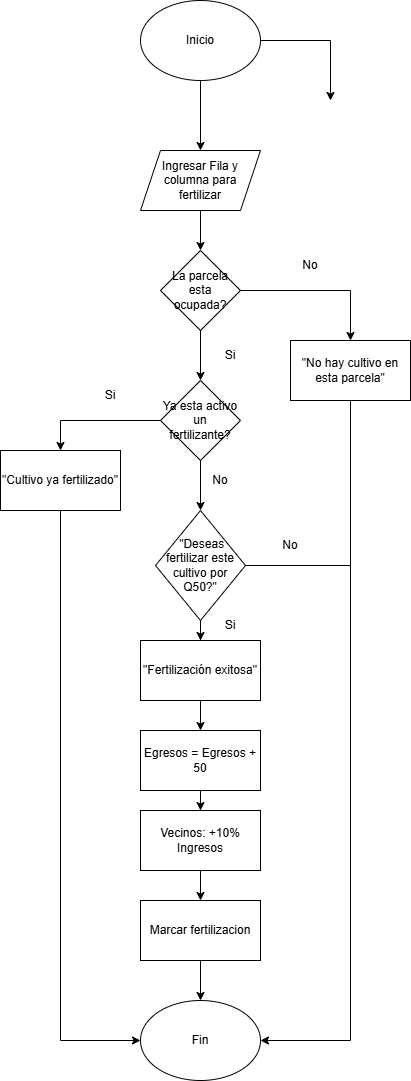

The diagram above was exported from draw.io. Its source (the exported page's mxGraphModel, read from the mxfile embedded in the PNG):
<mxGraphModel dx="1880" dy="567" grid="1" gridSize="10" guides="1" tooltips="1" connect="1" arrows="1" fold="1" page="1" pageScale="1" pageWidth="850" pageHeight="1100" math="0" shadow="0">
  <root>
    <mxCell id="0" />
    <mxCell id="1" parent="0" />
    <mxCell id="AI_yb5OrH75xbwRWi26--4" edge="1" parent="1" source="AI_yb5OrH75xbwRWi26--1" style="edgeStyle=orthogonalEdgeStyle;rounded=0;orthogonalLoop=1;jettySize=auto;html=1;">
      <mxGeometry relative="1" as="geometry">
        <mxPoint x="290" y="140" as="targetPoint" />
      </mxGeometry>
    </mxCell>
    <mxCell id="AI_yb5OrH75xbwRWi26--1" parent="1" style="ellipse;whiteSpace=wrap;html=1;" value="Inicio" vertex="1">
      <mxGeometry height="80" width="120" x="100" y="40" as="geometry" />
    </mxCell>
    <mxCell id="AI_yb5OrH75xbwRWi26--11" edge="1" parent="1" source="AI_yb5OrH75xbwRWi26--2" style="edgeStyle=orthogonalEdgeStyle;rounded=0;orthogonalLoop=1;jettySize=auto;html=1;" target="AI_yb5OrH75xbwRWi26--10">
      <mxGeometry relative="1" as="geometry" />
    </mxCell>
    <mxCell id="AI_yb5OrH75xbwRWi26--2" parent="1" style="shape=parallelogram;perimeter=parallelogramPerimeter;whiteSpace=wrap;html=1;fixedSize=1;" value="Ingresar Fila y columna para fertilizar" vertex="1">
      <mxGeometry height="60" width="120" x="100" y="190" as="geometry" />
    </mxCell>
    <mxCell id="AI_yb5OrH75xbwRWi26--5" edge="1" parent="1" source="AI_yb5OrH75xbwRWi26--1" style="edgeStyle=orthogonalEdgeStyle;rounded=0;orthogonalLoop=1;jettySize=auto;html=1;exitX=0.5;exitY=1;exitDx=0;exitDy=0;" target="AI_yb5OrH75xbwRWi26--2">
      <mxGeometry relative="1" as="geometry" />
    </mxCell>
    <mxCell id="AI_yb5OrH75xbwRWi26--3" parent="1" style="rhombus;whiteSpace=wrap;html=1;" value="Ya esta activo un fertilizante?" vertex="1">
      <mxGeometry height="80" width="80" x="120" y="420" as="geometry" />
    </mxCell>
    <mxCell id="AI_yb5OrH75xbwRWi26--9" parent="1" style="text;html=1;whiteSpace=wrap;strokeColor=none;fillColor=none;align=center;verticalAlign=middle;rounded=0;" value="Si" vertex="1">
      <mxGeometry height="30" width="60" x="160" y="380" as="geometry" />
    </mxCell>
    <mxCell id="AI_yb5OrH75xbwRWi26--13" edge="1" parent="1" source="AI_yb5OrH75xbwRWi26--10" style="edgeStyle=orthogonalEdgeStyle;rounded=0;orthogonalLoop=1;jettySize=auto;html=1;" target="AI_yb5OrH75xbwRWi26--3">
      <mxGeometry relative="1" as="geometry" />
    </mxCell>
    <mxCell id="AI_yb5OrH75xbwRWi26--10" parent="1" style="rhombus;whiteSpace=wrap;html=1;" value="La parcela esta ocupada?" vertex="1">
      <mxGeometry height="80" width="80" x="120" y="290" as="geometry" />
    </mxCell>
    <mxCell id="AI_yb5OrH75xbwRWi26--20" edge="1" parent="1" source="AI_yb5OrH75xbwRWi26--12" style="edgeStyle=orthogonalEdgeStyle;rounded=0;orthogonalLoop=1;jettySize=auto;html=1;" target="AI_yb5OrH75xbwRWi26--14">
      <mxGeometry relative="1" as="geometry" />
    </mxCell>
    <mxCell id="AI_yb5OrH75xbwRWi26--12" parent="1" style="rhombus;whiteSpace=wrap;html=1;" value="&amp;nbsp;&quot;Deseas fertilizar este cultivo por Q50?&quot;" vertex="1">
      <mxGeometry height="110" width="90" x="115" y="550" as="geometry" />
    </mxCell>
    <mxCell id="AI_yb5OrH75xbwRWi26--21" edge="1" parent="1" source="AI_yb5OrH75xbwRWi26--14" style="edgeStyle=orthogonalEdgeStyle;rounded=0;orthogonalLoop=1;jettySize=auto;html=1;" target="AI_yb5OrH75xbwRWi26--15">
      <mxGeometry relative="1" as="geometry" />
    </mxCell>
    <mxCell id="AI_yb5OrH75xbwRWi26--14" parent="1" style="rounded=0;whiteSpace=wrap;html=1;" value="&quot;Fertilización exitosa&quot;" vertex="1">
      <mxGeometry height="60" width="120" x="100" y="680" as="geometry" />
    </mxCell>
    <mxCell id="AI_yb5OrH75xbwRWi26--22" edge="1" parent="1" source="AI_yb5OrH75xbwRWi26--15" style="edgeStyle=orthogonalEdgeStyle;rounded=0;orthogonalLoop=1;jettySize=auto;html=1;" target="AI_yb5OrH75xbwRWi26--16">
      <mxGeometry relative="1" as="geometry" />
    </mxCell>
    <mxCell id="AI_yb5OrH75xbwRWi26--15" parent="1" style="rounded=0;whiteSpace=wrap;html=1;" value="Egresos = Egresos + 50" vertex="1">
      <mxGeometry height="60" width="120" x="100" y="770" as="geometry" />
    </mxCell>
    <mxCell id="AI_yb5OrH75xbwRWi26--23" edge="1" parent="1" source="AI_yb5OrH75xbwRWi26--16" style="edgeStyle=orthogonalEdgeStyle;rounded=0;orthogonalLoop=1;jettySize=auto;html=1;" target="AI_yb5OrH75xbwRWi26--17">
      <mxGeometry relative="1" as="geometry" />
    </mxCell>
    <mxCell id="AI_yb5OrH75xbwRWi26--16" parent="1" style="rounded=0;whiteSpace=wrap;html=1;" value="Vecinos: +10% Ingresos" vertex="1">
      <mxGeometry height="60" width="120" x="100" y="850" as="geometry" />
    </mxCell>
    <mxCell id="AI_yb5OrH75xbwRWi26--24" edge="1" parent="1" source="AI_yb5OrH75xbwRWi26--17" style="edgeStyle=orthogonalEdgeStyle;rounded=0;orthogonalLoop=1;jettySize=auto;html=1;entryX=0.5;entryY=0;entryDx=0;entryDy=0;" target="AI_yb5OrH75xbwRWi26--18">
      <mxGeometry relative="1" as="geometry" />
    </mxCell>
    <mxCell id="AI_yb5OrH75xbwRWi26--17" parent="1" style="rounded=0;whiteSpace=wrap;html=1;" value="Marcar fertilizacion" vertex="1">
      <mxGeometry height="60" width="120" x="100" y="940" as="geometry" />
    </mxCell>
    <mxCell id="AI_yb5OrH75xbwRWi26--18" parent="1" style="ellipse;whiteSpace=wrap;html=1;" value="Fin" vertex="1">
      <mxGeometry height="80" width="120" x="100" y="1040" as="geometry" />
    </mxCell>
    <mxCell id="AI_yb5OrH75xbwRWi26--19" edge="1" parent="1" source="AI_yb5OrH75xbwRWi26--3" style="edgeStyle=orthogonalEdgeStyle;rounded=0;orthogonalLoop=1;jettySize=auto;html=1;entryX=0.5;entryY=0;entryDx=0;entryDy=0;" target="AI_yb5OrH75xbwRWi26--12">
      <mxGeometry relative="1" as="geometry" />
    </mxCell>
    <mxCell id="AI_yb5OrH75xbwRWi26--26" parent="1" style="rounded=0;whiteSpace=wrap;html=1;" value="&quot;No hay cultivo en esta parcela&quot;" vertex="1">
      <mxGeometry height="60" width="120" x="250" y="380" as="geometry" />
    </mxCell>
    <mxCell id="AI_yb5OrH75xbwRWi26--27" edge="1" parent="1" source="AI_yb5OrH75xbwRWi26--10" style="endArrow=none;html=1;rounded=0;exitX=1;exitY=0.5;exitDx=0;exitDy=0;" value="">
      <mxGeometry height="50" relative="1" width="50" as="geometry">
        <mxPoint x="400" y="460" as="sourcePoint" />
        <mxPoint x="310" y="330" as="targetPoint" />
      </mxGeometry>
    </mxCell>
    <mxCell id="AI_yb5OrH75xbwRWi26--28" edge="1" parent="1" style="endArrow=classic;html=1;rounded=0;entryX=0.5;entryY=0;entryDx=0;entryDy=0;" target="AI_yb5OrH75xbwRWi26--26" value="">
      <mxGeometry height="50" relative="1" width="50" as="geometry">
        <mxPoint x="310" y="330" as="sourcePoint" />
        <mxPoint x="450" y="410" as="targetPoint" />
      </mxGeometry>
    </mxCell>
    <mxCell id="AI_yb5OrH75xbwRWi26--29" parent="1" style="rounded=0;whiteSpace=wrap;html=1;" value="&quot;Cultivo ya fertilizado&quot;" vertex="1">
      <mxGeometry height="60" width="120" x="-40" y="490" as="geometry" />
    </mxCell>
    <mxCell id="AI_yb5OrH75xbwRWi26--30" edge="1" parent="1" source="AI_yb5OrH75xbwRWi26--3" style="endArrow=none;html=1;rounded=0;exitX=0;exitY=0.5;exitDx=0;exitDy=0;" value="">
      <mxGeometry height="50" relative="1" width="50" as="geometry">
        <mxPoint x="80" y="560" as="sourcePoint" />
        <mxPoint x="20" y="460" as="targetPoint" />
      </mxGeometry>
    </mxCell>
    <mxCell id="AI_yb5OrH75xbwRWi26--31" edge="1" parent="1" style="endArrow=classic;html=1;rounded=0;entryX=0.5;entryY=0;entryDx=0;entryDy=0;" target="AI_yb5OrH75xbwRWi26--29" value="">
      <mxGeometry height="50" relative="1" width="50" as="geometry">
        <mxPoint x="20" y="460" as="sourcePoint" />
        <mxPoint x="130" y="510" as="targetPoint" />
      </mxGeometry>
    </mxCell>
    <mxCell id="AI_yb5OrH75xbwRWi26--32" parent="1" style="text;html=1;whiteSpace=wrap;strokeColor=none;fillColor=none;align=center;verticalAlign=middle;rounded=0;" value="No" vertex="1">
      <mxGeometry height="30" width="60" x="240" y="290" as="geometry" />
    </mxCell>
    <mxCell id="AI_yb5OrH75xbwRWi26--33" parent="1" style="text;html=1;whiteSpace=wrap;strokeColor=none;fillColor=none;align=center;verticalAlign=middle;rounded=0;" value="Si" vertex="1">
      <mxGeometry height="30" width="60" x="40" y="420" as="geometry" />
    </mxCell>
    <mxCell id="AI_yb5OrH75xbwRWi26--34" parent="1" style="text;html=1;whiteSpace=wrap;strokeColor=none;fillColor=none;align=center;verticalAlign=middle;rounded=0;" value="No" vertex="1">
      <mxGeometry height="30" width="60" x="150" y="505" as="geometry" />
    </mxCell>
    <mxCell id="AI_yb5OrH75xbwRWi26--35" parent="1" style="text;html=1;whiteSpace=wrap;strokeColor=none;fillColor=none;align=center;verticalAlign=middle;rounded=0;" value="Si" vertex="1">
      <mxGeometry height="30" width="60" x="160" y="650" as="geometry" />
    </mxCell>
    <mxCell id="AI_yb5OrH75xbwRWi26--37" edge="1" parent="1" source="AI_yb5OrH75xbwRWi26--26" style="endArrow=none;html=1;rounded=0;exitX=0.5;exitY=1;exitDx=0;exitDy=0;" value="">
      <mxGeometry height="50" relative="1" width="50" as="geometry">
        <mxPoint x="80" y="660" as="sourcePoint" />
        <mxPoint x="310" y="1080" as="targetPoint" />
      </mxGeometry>
    </mxCell>
    <mxCell id="AI_yb5OrH75xbwRWi26--38" edge="1" parent="1" style="endArrow=classic;html=1;rounded=0;entryX=1;entryY=0.5;entryDx=0;entryDy=0;" target="AI_yb5OrH75xbwRWi26--18" value="">
      <mxGeometry height="50" relative="1" width="50" as="geometry">
        <mxPoint x="310" y="1080" as="sourcePoint" />
        <mxPoint x="130" y="1010" as="targetPoint" />
      </mxGeometry>
    </mxCell>
    <mxCell id="AI_yb5OrH75xbwRWi26--39" edge="1" parent="1" source="AI_yb5OrH75xbwRWi26--12" style="endArrow=none;html=1;rounded=0;exitX=1;exitY=0.5;exitDx=0;exitDy=0;" value="">
      <mxGeometry height="50" relative="1" width="50" as="geometry">
        <mxPoint x="80" y="660" as="sourcePoint" />
        <mxPoint x="310" y="605" as="targetPoint" />
      </mxGeometry>
    </mxCell>
    <mxCell id="AI_yb5OrH75xbwRWi26--40" parent="1" style="text;html=1;whiteSpace=wrap;strokeColor=none;fillColor=none;align=center;verticalAlign=middle;rounded=0;" value="No" vertex="1">
      <mxGeometry height="30" width="60" x="220" y="570" as="geometry" />
    </mxCell>
    <mxCell id="AI_yb5OrH75xbwRWi26--41" edge="1" parent="1" source="AI_yb5OrH75xbwRWi26--29" style="endArrow=none;html=1;rounded=0;exitX=0.5;exitY=1;exitDx=0;exitDy=0;" value="">
      <mxGeometry height="50" relative="1" width="50" as="geometry">
        <mxPoint x="80" y="760" as="sourcePoint" />
        <mxPoint x="20" y="1080" as="targetPoint" />
      </mxGeometry>
    </mxCell>
    <mxCell id="AI_yb5OrH75xbwRWi26--42" edge="1" parent="1" style="endArrow=classic;html=1;rounded=0;entryX=0;entryY=0.5;entryDx=0;entryDy=0;" target="AI_yb5OrH75xbwRWi26--18" value="">
      <mxGeometry height="50" relative="1" width="50" as="geometry">
        <mxPoint x="20" y="1080" as="sourcePoint" />
        <mxPoint x="130" y="910" as="targetPoint" />
      </mxGeometry>
    </mxCell>
  </root>
</mxGraphModel>